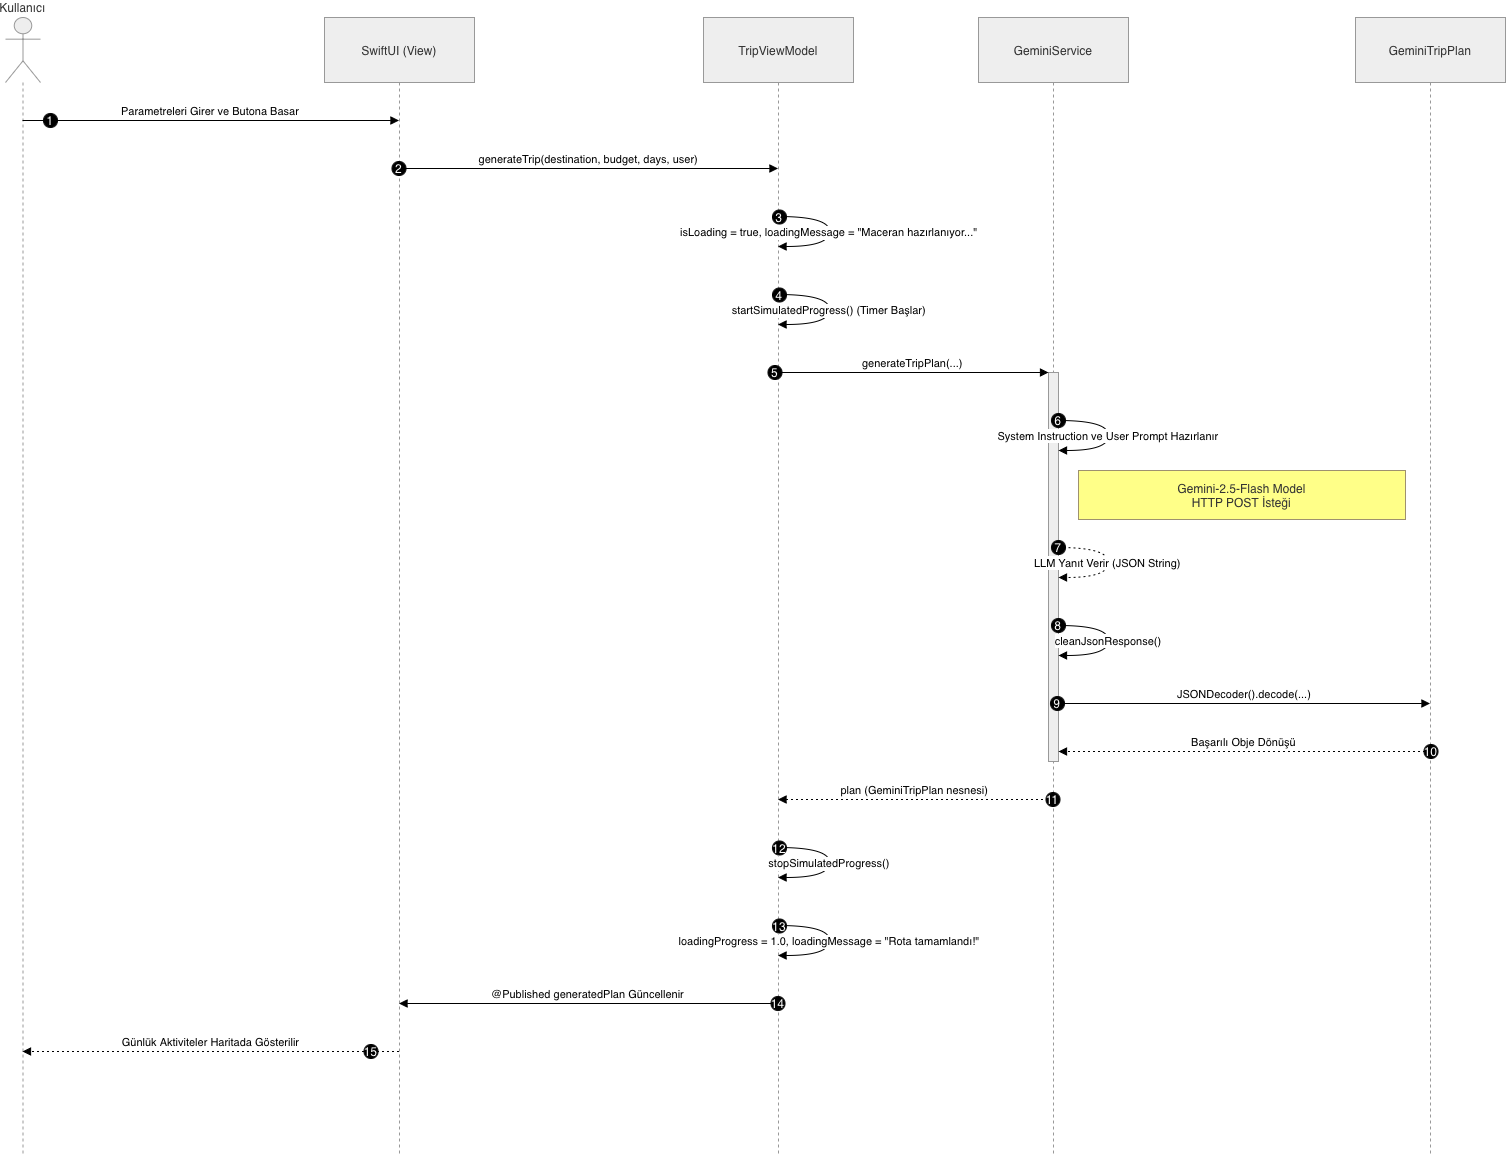

The diagram above was exported from draw.io. Its source (the exported page's mxGraphModel, read from the mxfile embedded in the PNG):
<mxGraphModel dx="3736" dy="2608" grid="1" gridSize="10" guides="1" tooltips="1" connect="1" arrows="1" fold="1" page="1" pageScale="1" pageWidth="827" pageHeight="1169" math="0" shadow="0">
  <root>
    <mxCell id="0" />
    <mxCell id="1" parent="0" />
    <mxCell id="Em1k0EqBNGZgbsMloR24-96" parent="1" style="shape=umlLifeline;perimeter=lifelinePerimeter;whiteSpace=wrap;container=1;dropTarget=0;collapsible=0;recursiveResize=0;outlineConnect=0;portConstraint=eastwest;newEdgeStyle={&quot;edgeStyle&quot;:&quot;elbowEdgeStyle&quot;,&quot;elbow&quot;:&quot;vertical&quot;,&quot;curved&quot;:0,&quot;rounded&quot;:0};participant=umlActor;verticalAlign=bottom;labelPosition=center;verticalLabelPosition=top;align=center;size=65;fillColor=light-dark(#eeeeee,#1f2020);strokeColor=light-dark(#999999,#cccccc);fontColor=light-dark(#333333,#cccccc);" value="Kullanıcı" vertex="1">
      <mxGeometry height="1139" width="35" x="20" y="20" as="geometry" />
    </mxCell>
    <mxCell id="Em1k0EqBNGZgbsMloR24-97" parent="1" style="shape=umlLifeline;perimeter=lifelinePerimeter;whiteSpace=wrap;container=1;dropTarget=0;collapsible=0;recursiveResize=0;outlineConnect=0;portConstraint=eastwest;newEdgeStyle={&quot;edgeStyle&quot;:&quot;elbowEdgeStyle&quot;,&quot;elbow&quot;:&quot;vertical&quot;,&quot;curved&quot;:0,&quot;rounded&quot;:0};size=65;fillColor=light-dark(#eeeeee,#1f2020);strokeColor=light-dark(#999999,#cccccc);fontColor=light-dark(#333333,#cccccc);" value="SwiftUI (View)" vertex="1">
      <mxGeometry height="1139" width="150" x="339" y="20" as="geometry" />
    </mxCell>
    <mxCell id="Em1k0EqBNGZgbsMloR24-98" parent="1" style="shape=umlLifeline;perimeter=lifelinePerimeter;whiteSpace=wrap;container=1;dropTarget=0;collapsible=0;recursiveResize=0;outlineConnect=0;portConstraint=eastwest;newEdgeStyle={&quot;edgeStyle&quot;:&quot;elbowEdgeStyle&quot;,&quot;elbow&quot;:&quot;vertical&quot;,&quot;curved&quot;:0,&quot;rounded&quot;:0};size=65;fillColor=light-dark(#eeeeee,#1f2020);strokeColor=light-dark(#999999,#cccccc);fontColor=light-dark(#333333,#cccccc);" value="TripViewModel" vertex="1">
      <mxGeometry height="1139" width="150" x="718" y="20" as="geometry" />
    </mxCell>
    <mxCell id="Em1k0EqBNGZgbsMloR24-99" parent="1" style="shape=umlLifeline;perimeter=lifelinePerimeter;whiteSpace=wrap;container=1;dropTarget=0;collapsible=0;recursiveResize=0;outlineConnect=0;portConstraint=eastwest;newEdgeStyle={&quot;edgeStyle&quot;:&quot;elbowEdgeStyle&quot;,&quot;elbow&quot;:&quot;vertical&quot;,&quot;curved&quot;:0,&quot;rounded&quot;:0};size=65;fillColor=light-dark(#eeeeee,#1f2020);strokeColor=light-dark(#999999,#cccccc);fontColor=light-dark(#333333,#cccccc);" value="GeminiService" vertex="1">
      <mxGeometry height="1139" width="150" x="993" y="20" as="geometry" />
    </mxCell>
    <mxCell id="Em1k0EqBNGZgbsMloR24-100" parent="Em1k0EqBNGZgbsMloR24-99" style="points=[];perimeter=orthogonalPerimeter;outlineConnect=0;targetShapes=umlLifeline;portConstraint=eastwest;newEdgeStyle={&quot;edgeStyle&quot;:&quot;elbowEdgeStyle&quot;,&quot;elbow&quot;:&quot;vertical&quot;,&quot;curved&quot;:0,&quot;rounded&quot;:0};fillColor=light-dark(#eeeeee,#1f2020);strokeColor=light-dark(#999999,#cccccc);fontColor=light-dark(#333333,#cccccc);" value="" vertex="1">
      <mxGeometry height="389" width="10" x="70" y="355" as="geometry" />
    </mxCell>
    <mxCell id="Em1k0EqBNGZgbsMloR24-101" parent="1" style="shape=umlLifeline;perimeter=lifelinePerimeter;whiteSpace=wrap;container=1;dropTarget=0;collapsible=0;recursiveResize=0;outlineConnect=0;portConstraint=eastwest;newEdgeStyle={&quot;edgeStyle&quot;:&quot;elbowEdgeStyle&quot;,&quot;elbow&quot;:&quot;vertical&quot;,&quot;curved&quot;:0,&quot;rounded&quot;:0};size=65;fillColor=light-dark(#eeeeee,#1f2020);strokeColor=light-dark(#999999,#cccccc);fontColor=light-dark(#333333,#cccccc);" value="GeminiTripPlan" vertex="1">
      <mxGeometry height="1139" width="150" x="1370" y="20" as="geometry" />
    </mxCell>
    <mxCell id="Em1k0EqBNGZgbsMloR24-102" edge="1" parent="1" source="Em1k0EqBNGZgbsMloR24-96" style="verticalAlign=bottom;edgeStyle=elbowEdgeStyle;elbow=vertical;curved=0;rounded=0;endArrow=block;" target="Em1k0EqBNGZgbsMloR24-97" value="Parametreleri Girer ve Butona Basar">
      <mxGeometry relative="1" as="geometry">
        <Array as="points">
          <mxPoint x="263" y="123" />
        </Array>
      </mxGeometry>
    </mxCell>
    <mxCell id="Em1k0EqBNGZgbsMloR24-103" parent="Em1k0EqBNGZgbsMloR24-102" style="ellipse;aspect=fixed;fillColor=#000000;align=center;fontColor=#FFFFFF;" value="1" vertex="1">
      <mxGeometry height="14" relative="1" width="14" as="geometry">
        <mxPoint x="-167" y="-7" as="offset" />
      </mxGeometry>
    </mxCell>
    <mxCell id="Em1k0EqBNGZgbsMloR24-104" edge="1" parent="1" source="Em1k0EqBNGZgbsMloR24-97" style="verticalAlign=bottom;edgeStyle=elbowEdgeStyle;elbow=vertical;curved=0;rounded=0;endArrow=block;" target="Em1k0EqBNGZgbsMloR24-98" value="generateTrip(destination, budget, days, user)">
      <mxGeometry relative="1" as="geometry">
        <Array as="points">
          <mxPoint x="612" y="171" />
        </Array>
      </mxGeometry>
    </mxCell>
    <mxCell id="Em1k0EqBNGZgbsMloR24-105" parent="Em1k0EqBNGZgbsMloR24-104" style="ellipse;aspect=fixed;fillColor=#000000;align=center;fontColor=#FFFFFF;" value="2" vertex="1">
      <mxGeometry height="14" relative="1" width="14" as="geometry">
        <mxPoint x="-197" y="-7" as="offset" />
      </mxGeometry>
    </mxCell>
    <mxCell id="Em1k0EqBNGZgbsMloR24-106" edge="1" parent="1" source="Em1k0EqBNGZgbsMloR24-98" style="curved=1;endArrow=block;rounded=0;" target="Em1k0EqBNGZgbsMloR24-98" value="isLoading = true, loadingMessage = &quot;Maceran hazırlanıyor...&quot;">
      <mxGeometry relative="1" as="geometry">
        <Array as="points">
          <mxPoint x="844" y="219" />
          <mxPoint x="844" y="249" />
        </Array>
      </mxGeometry>
    </mxCell>
    <mxCell id="Em1k0EqBNGZgbsMloR24-107" parent="Em1k0EqBNGZgbsMloR24-106" style="ellipse;aspect=fixed;fillColor=#000000;align=center;fontColor=#FFFFFF;" value="3" vertex="1">
      <mxGeometry height="14" relative="1" width="14" as="geometry">
        <mxPoint x="-57" y="-22" as="offset" />
      </mxGeometry>
    </mxCell>
    <mxCell id="Em1k0EqBNGZgbsMloR24-108" edge="1" parent="1" source="Em1k0EqBNGZgbsMloR24-98" style="curved=1;endArrow=block;rounded=0;" target="Em1k0EqBNGZgbsMloR24-98" value="startSimulatedProgress() (Timer Başlar)">
      <mxGeometry relative="1" as="geometry">
        <Array as="points">
          <mxPoint x="844" y="297" />
          <mxPoint x="844" y="327" />
        </Array>
      </mxGeometry>
    </mxCell>
    <mxCell id="Em1k0EqBNGZgbsMloR24-109" parent="Em1k0EqBNGZgbsMloR24-108" style="ellipse;aspect=fixed;fillColor=#000000;align=center;fontColor=#FFFFFF;" value="4" vertex="1">
      <mxGeometry height="14" relative="1" width="14" as="geometry">
        <mxPoint x="-57" y="-22" as="offset" />
      </mxGeometry>
    </mxCell>
    <mxCell id="Em1k0EqBNGZgbsMloR24-110" edge="1" parent="1" source="Em1k0EqBNGZgbsMloR24-98" style="verticalAlign=bottom;edgeStyle=elbowEdgeStyle;elbow=vertical;curved=0;rounded=0;endArrow=block;" target="Em1k0EqBNGZgbsMloR24-100" value="generateTripPlan(...)">
      <mxGeometry relative="1" as="geometry">
        <Array as="points">
          <mxPoint x="939" y="375" />
        </Array>
      </mxGeometry>
    </mxCell>
    <mxCell id="Em1k0EqBNGZgbsMloR24-111" parent="Em1k0EqBNGZgbsMloR24-110" style="ellipse;aspect=fixed;fillColor=#000000;align=center;fontColor=#FFFFFF;" value="5" vertex="1">
      <mxGeometry height="14" relative="1" width="14" as="geometry">
        <mxPoint x="-145" y="-7" as="offset" />
      </mxGeometry>
    </mxCell>
    <mxCell id="Em1k0EqBNGZgbsMloR24-112" edge="1" parent="1" source="Em1k0EqBNGZgbsMloR24-100" style="curved=1;endArrow=block;rounded=0;" target="Em1k0EqBNGZgbsMloR24-100" value="System Instruction ve User Prompt Hazırlanır">
      <mxGeometry relative="1" as="geometry">
        <Array as="points">
          <mxPoint x="1123" y="423" />
          <mxPoint x="1123" y="453" />
        </Array>
      </mxGeometry>
    </mxCell>
    <mxCell id="Em1k0EqBNGZgbsMloR24-113" parent="Em1k0EqBNGZgbsMloR24-112" style="ellipse;aspect=fixed;fillColor=#000000;align=center;fontColor=#FFFFFF;" value="6" vertex="1">
      <mxGeometry height="14" relative="1" width="14" as="geometry">
        <mxPoint x="-57" y="-22" as="offset" />
      </mxGeometry>
    </mxCell>
    <mxCell id="Em1k0EqBNGZgbsMloR24-114" edge="1" parent="1" source="Em1k0EqBNGZgbsMloR24-100" style="curved=1;dashed=1;dashPattern=2 3;endArrow=block;rounded=0;" target="Em1k0EqBNGZgbsMloR24-100" value="LLM Yanıt Verir (JSON String)">
      <mxGeometry relative="1" as="geometry">
        <Array as="points">
          <mxPoint x="1123" y="550" />
          <mxPoint x="1123" y="580" />
        </Array>
      </mxGeometry>
    </mxCell>
    <mxCell id="Em1k0EqBNGZgbsMloR24-115" parent="Em1k0EqBNGZgbsMloR24-114" style="ellipse;aspect=fixed;fillColor=#000000;align=center;fontColor=#FFFFFF;" value="7" vertex="1">
      <mxGeometry height="14" relative="1" width="14" as="geometry">
        <mxPoint x="-57" y="-22" as="offset" />
      </mxGeometry>
    </mxCell>
    <mxCell id="Em1k0EqBNGZgbsMloR24-116" edge="1" parent="1" source="Em1k0EqBNGZgbsMloR24-100" style="curved=1;endArrow=block;rounded=0;" target="Em1k0EqBNGZgbsMloR24-100" value="cleanJsonResponse()">
      <mxGeometry relative="1" as="geometry">
        <Array as="points">
          <mxPoint x="1123" y="628" />
          <mxPoint x="1123" y="658" />
        </Array>
      </mxGeometry>
    </mxCell>
    <mxCell id="Em1k0EqBNGZgbsMloR24-117" parent="Em1k0EqBNGZgbsMloR24-116" style="ellipse;aspect=fixed;fillColor=#000000;align=center;fontColor=#FFFFFF;" value="8" vertex="1">
      <mxGeometry height="14" relative="1" width="14" as="geometry">
        <mxPoint x="-57" y="-22" as="offset" />
      </mxGeometry>
    </mxCell>
    <mxCell id="Em1k0EqBNGZgbsMloR24-118" edge="1" parent="1" source="Em1k0EqBNGZgbsMloR24-100" style="verticalAlign=bottom;edgeStyle=elbowEdgeStyle;elbow=vertical;curved=0;rounded=0;endArrow=block;" target="Em1k0EqBNGZgbsMloR24-101" value="JSONDecoder().decode(...)">
      <mxGeometry relative="1" as="geometry">
        <Array as="points">
          <mxPoint x="1267" y="706" />
        </Array>
      </mxGeometry>
    </mxCell>
    <mxCell id="Em1k0EqBNGZgbsMloR24-119" parent="Em1k0EqBNGZgbsMloR24-118" style="ellipse;aspect=fixed;fillColor=#000000;align=center;fontColor=#FFFFFF;" value="9" vertex="1">
      <mxGeometry height="14" relative="1" width="14" as="geometry">
        <mxPoint x="-194" y="-7" as="offset" />
      </mxGeometry>
    </mxCell>
    <mxCell id="Em1k0EqBNGZgbsMloR24-120" edge="1" parent="1" source="Em1k0EqBNGZgbsMloR24-101" style="verticalAlign=bottom;edgeStyle=elbowEdgeStyle;elbow=vertical;curved=0;rounded=0;dashed=1;dashPattern=2 3;endArrow=block;" target="Em1k0EqBNGZgbsMloR24-100" value="Başarılı Obje Dönüşü">
      <mxGeometry relative="1" as="geometry">
        <Array as="points">
          <mxPoint x="1270" y="754" />
        </Array>
      </mxGeometry>
    </mxCell>
    <mxCell id="Em1k0EqBNGZgbsMloR24-121" parent="Em1k0EqBNGZgbsMloR24-120" style="ellipse;aspect=fixed;fillColor=#000000;align=center;fontColor=#FFFFFF;" value="10" vertex="1">
      <mxGeometry height="14" relative="1" width="14" as="geometry">
        <mxPoint x="180" y="-7" as="offset" />
      </mxGeometry>
    </mxCell>
    <mxCell id="Em1k0EqBNGZgbsMloR24-122" edge="1" parent="1" source="Em1k0EqBNGZgbsMloR24-99" style="verticalAlign=bottom;edgeStyle=elbowEdgeStyle;elbow=vertical;curved=0;rounded=0;dashed=1;dashPattern=2 3;endArrow=block;" target="Em1k0EqBNGZgbsMloR24-98" value="plan (GeminiTripPlan nesnesi)">
      <mxGeometry relative="1" as="geometry">
        <Array as="points">
          <mxPoint x="942" y="802" />
        </Array>
      </mxGeometry>
    </mxCell>
    <mxCell id="Em1k0EqBNGZgbsMloR24-123" parent="Em1k0EqBNGZgbsMloR24-122" style="ellipse;aspect=fixed;fillColor=#000000;align=center;fontColor=#FFFFFF;" value="11" vertex="1">
      <mxGeometry height="14" relative="1" width="14" as="geometry">
        <mxPoint x="131" y="-7" as="offset" />
      </mxGeometry>
    </mxCell>
    <mxCell id="Em1k0EqBNGZgbsMloR24-124" edge="1" parent="1" source="Em1k0EqBNGZgbsMloR24-98" style="curved=1;endArrow=block;rounded=0;" target="Em1k0EqBNGZgbsMloR24-98" value="stopSimulatedProgress()">
      <mxGeometry relative="1" as="geometry">
        <Array as="points">
          <mxPoint x="844" y="850" />
          <mxPoint x="844" y="880" />
        </Array>
      </mxGeometry>
    </mxCell>
    <mxCell id="Em1k0EqBNGZgbsMloR24-125" parent="Em1k0EqBNGZgbsMloR24-124" style="ellipse;aspect=fixed;fillColor=#000000;align=center;fontColor=#FFFFFF;" value="12" vertex="1">
      <mxGeometry height="14" relative="1" width="14" as="geometry">
        <mxPoint x="-57" y="-22" as="offset" />
      </mxGeometry>
    </mxCell>
    <mxCell id="Em1k0EqBNGZgbsMloR24-126" edge="1" parent="1" source="Em1k0EqBNGZgbsMloR24-98" style="curved=1;endArrow=block;rounded=0;" target="Em1k0EqBNGZgbsMloR24-98" value="loadingProgress = 1.0, loadingMessage = &quot;Rota tamamlandı!&quot;">
      <mxGeometry relative="1" as="geometry">
        <Array as="points">
          <mxPoint x="844" y="928" />
          <mxPoint x="844" y="958" />
        </Array>
      </mxGeometry>
    </mxCell>
    <mxCell id="Em1k0EqBNGZgbsMloR24-127" parent="Em1k0EqBNGZgbsMloR24-126" style="ellipse;aspect=fixed;fillColor=#000000;align=center;fontColor=#FFFFFF;" value="13" vertex="1">
      <mxGeometry height="14" relative="1" width="14" as="geometry">
        <mxPoint x="-57" y="-22" as="offset" />
      </mxGeometry>
    </mxCell>
    <mxCell id="Em1k0EqBNGZgbsMloR24-128" edge="1" parent="1" source="Em1k0EqBNGZgbsMloR24-98" style="verticalAlign=bottom;edgeStyle=elbowEdgeStyle;elbow=vertical;curved=0;rounded=0;endArrow=block;" target="Em1k0EqBNGZgbsMloR24-97" value="@Published generatedPlan Güncellenir">
      <mxGeometry relative="1" as="geometry">
        <Array as="points">
          <mxPoint x="615" y="1006" />
        </Array>
      </mxGeometry>
    </mxCell>
    <mxCell id="Em1k0EqBNGZgbsMloR24-129" parent="Em1k0EqBNGZgbsMloR24-128" style="ellipse;aspect=fixed;fillColor=#000000;align=center;fontColor=#FFFFFF;" value="14" vertex="1">
      <mxGeometry height="14" relative="1" width="14" as="geometry">
        <mxPoint x="183" y="-7" as="offset" />
      </mxGeometry>
    </mxCell>
    <mxCell id="Em1k0EqBNGZgbsMloR24-130" edge="1" parent="1" source="Em1k0EqBNGZgbsMloR24-97" style="verticalAlign=bottom;edgeStyle=elbowEdgeStyle;elbow=vertical;curved=0;rounded=0;dashed=1;dashPattern=2 3;endArrow=block;" target="Em1k0EqBNGZgbsMloR24-96" value="Günlük Aktiviteler Haritada Gösterilir">
      <mxGeometry relative="1" as="geometry">
        <Array as="points">
          <mxPoint x="266" y="1054" />
        </Array>
      </mxGeometry>
    </mxCell>
    <mxCell id="Em1k0EqBNGZgbsMloR24-131" parent="Em1k0EqBNGZgbsMloR24-130" style="ellipse;aspect=fixed;fillColor=#000000;align=center;fontColor=#FFFFFF;" value="15" vertex="1">
      <mxGeometry height="14" relative="1" width="14" as="geometry">
        <mxPoint x="153" y="-7" as="offset" />
      </mxGeometry>
    </mxCell>
    <mxCell id="Em1k0EqBNGZgbsMloR24-132" parent="1" style="fillColor=#ffff88;strokeColor=#9E916F;fontColor=light-dark(#333333,#cccccc);" value="Gemini-2.5-Flash Model&#10;HTTP POST İsteği" vertex="1">
      <mxGeometry height="49" width="327" x="1093" y="473" as="geometry" />
    </mxCell>
  </root>
</mxGraphModel>